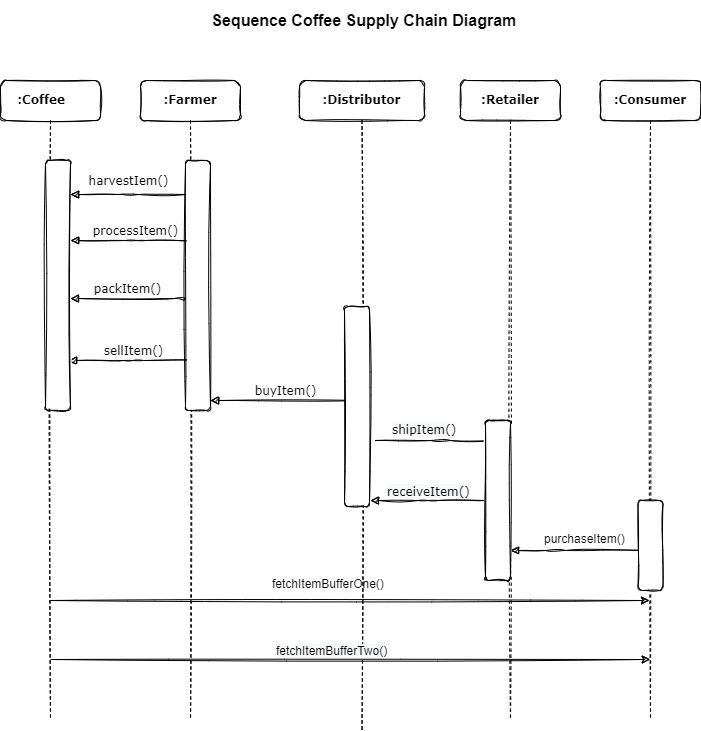

The diagram above was exported from draw.io. Its source (the exported page's mxGraphModel, read from the mxfile embedded in the PNG):
<mxGraphModel dx="1055" dy="739" grid="1" gridSize="10" guides="1" tooltips="1" connect="1" arrows="1" fold="1" page="1" pageScale="1" pageWidth="1100" pageHeight="850" math="0" shadow="0">
  <root>
    <mxCell id="0" />
    <mxCell id="1" parent="0" />
    <mxCell id="7baba1c4bc27f4b0-2" value="&lt;b&gt;:Farmer&lt;/b&gt;" style="shape=umlLifeline;perimeter=lifelinePerimeter;whiteSpace=wrap;html=1;container=1;collapsible=0;recursiveResize=0;outlineConnect=0;rounded=1;shadow=0;comic=0;labelBackgroundColor=none;strokeWidth=1;fontFamily=Verdana;fontSize=12;align=center;movable=0;resizable=0;rotatable=0;deletable=0;editable=0;connectable=0;sketch=1;" parent="1" vertex="1">
      <mxGeometry x="329" y="120" width="100" height="640" as="geometry" />
    </mxCell>
    <mxCell id="DJwPE2BTHlrQrBxjClsH-1" value="processItem()" style="html=1;verticalAlign=bottom;endArrow=block;labelBackgroundColor=none;fontFamily=Verdana;fontSize=12;edgeStyle=elbowEdgeStyle;elbow=vertical;exitX=0;exitY=0;exitDx=0;exitDy=0;movable=1;resizable=1;rotatable=1;deletable=1;editable=1;connectable=1;sketch=1;" parent="7baba1c4bc27f4b0-2" edge="1">
      <mxGeometry relative="1" as="geometry">
        <mxPoint x="60" y="160" as="sourcePoint" />
        <mxPoint x="-70" y="160" as="targetPoint" />
      </mxGeometry>
    </mxCell>
    <mxCell id="DJwPE2BTHlrQrBxjClsH-3" value="sellItem()" style="html=1;verticalAlign=bottom;endArrow=block;labelBackgroundColor=none;fontFamily=Verdana;fontSize=12;edgeStyle=elbowEdgeStyle;elbow=vertical;exitX=0;exitY=0;exitDx=0;exitDy=0;movable=1;resizable=1;rotatable=1;deletable=1;editable=1;connectable=1;sketch=1;" parent="7baba1c4bc27f4b0-2" edge="1">
      <mxGeometry relative="1" as="geometry">
        <mxPoint x="58" y="280" as="sourcePoint" />
        <mxPoint x="-72" y="280" as="targetPoint" />
      </mxGeometry>
    </mxCell>
    <mxCell id="7baba1c4bc27f4b0-10" value="" style="html=1;points=[];perimeter=orthogonalPerimeter;rounded=1;shadow=0;comic=0;labelBackgroundColor=none;strokeWidth=1;fontFamily=Verdana;fontSize=12;align=center;movable=1;resizable=1;rotatable=1;deletable=1;editable=1;connectable=1;sketch=1;" parent="7baba1c4bc27f4b0-2" vertex="1">
      <mxGeometry x="45" y="80" width="25" height="250" as="geometry" />
    </mxCell>
    <mxCell id="7baba1c4bc27f4b0-14" value="buyItem()" style="html=1;verticalAlign=bottom;endArrow=block;labelBackgroundColor=none;fontFamily=Verdana;fontSize=12;edgeStyle=elbowEdgeStyle;elbow=vertical;exitX=0;exitY=0;exitDx=0;exitDy=0;movable=1;resizable=1;rotatable=1;deletable=1;editable=1;connectable=1;sketch=1;" parent="7baba1c4bc27f4b0-2" edge="1">
      <mxGeometry relative="1" as="geometry">
        <mxPoint x="220" y="320.0000000000002" as="sourcePoint" />
        <mxPoint x="70" y="320" as="targetPoint" />
        <Array as="points">
          <mxPoint x="210" y="320" />
        </Array>
      </mxGeometry>
    </mxCell>
    <mxCell id="7baba1c4bc27f4b0-4" value="&lt;b&gt;:Retailer&lt;/b&gt;" style="shape=umlLifeline;perimeter=lifelinePerimeter;whiteSpace=wrap;html=1;container=1;collapsible=0;recursiveResize=0;outlineConnect=0;rounded=1;shadow=0;comic=0;labelBackgroundColor=none;strokeWidth=1;fontFamily=Verdana;fontSize=12;align=center;movable=0;resizable=0;rotatable=0;deletable=0;editable=0;connectable=0;sketch=1;" parent="1" vertex="1">
      <mxGeometry x="649" y="120" width="100" height="640" as="geometry" />
    </mxCell>
    <mxCell id="DJwPE2BTHlrQrBxjClsH-6" value="" style="html=1;verticalAlign=bottom;endArrow=block;labelBackgroundColor=none;fontFamily=Verdana;fontSize=12;edgeStyle=elbowEdgeStyle;elbow=vertical;movable=1;resizable=1;rotatable=1;deletable=1;editable=1;connectable=1;sketch=1;" parent="7baba1c4bc27f4b0-4" edge="1">
      <mxGeometry y="270" relative="1" as="geometry">
        <mxPoint x="-85" y="360" as="sourcePoint" />
        <Array as="points" />
        <mxPoint x="45" y="360" as="targetPoint" />
        <mxPoint as="offset" />
      </mxGeometry>
    </mxCell>
    <mxCell id="7baba1c4bc27f4b0-3" value="&lt;b&gt;:Distributor&lt;/b&gt;" style="shape=umlLifeline;perimeter=lifelinePerimeter;whiteSpace=wrap;html=1;container=1;collapsible=0;recursiveResize=0;outlineConnect=0;rounded=1;shadow=0;comic=0;labelBackgroundColor=none;strokeWidth=1;fontFamily=Verdana;fontSize=12;align=center;movable=1;resizable=1;rotatable=1;deletable=1;editable=1;connectable=1;sketch=1;" parent="1" vertex="1">
      <mxGeometry x="488" y="120" width="125" height="650" as="geometry" />
    </mxCell>
    <mxCell id="7baba1c4bc27f4b0-13" value="" style="html=1;points=[];perimeter=orthogonalPerimeter;rounded=1;shadow=0;comic=0;labelBackgroundColor=none;strokeWidth=1;fontFamily=Verdana;fontSize=12;align=center;movable=0;resizable=0;rotatable=0;deletable=0;editable=0;connectable=0;sketch=1;" parent="7baba1c4bc27f4b0-3" vertex="1">
      <mxGeometry x="45" y="226" width="25" height="200" as="geometry" />
    </mxCell>
    <mxCell id="DJwPE2BTHlrQrBxjClsH-25" value="&lt;span style=&quot;color: rgb(0, 0, 0); font-family: Helvetica; font-size: 12px; font-style: normal; font-variant-ligatures: normal; font-variant-caps: normal; font-weight: 400; letter-spacing: normal; orphans: 2; text-align: left; text-indent: 0px; text-transform: none; widows: 2; word-spacing: 0px; -webkit-text-stroke-width: 0px; background-color: rgb(248, 249, 250); text-decoration-thickness: initial; text-decoration-style: initial; text-decoration-color: initial; float: none; display: inline !important;&quot;&gt;fetchItemBufferTwo()&lt;/span&gt;" style="text;whiteSpace=wrap;html=1;movable=0;resizable=0;rotatable=0;deletable=0;editable=0;connectable=0;rounded=1;sketch=1;" parent="7baba1c4bc27f4b0-3" vertex="1">
      <mxGeometry x="-25" y="557" width="150" height="40" as="geometry" />
    </mxCell>
    <mxCell id="7baba1c4bc27f4b0-8" value="&lt;b&gt;:Coffee&lt;span style=&quot;white-space: pre;&quot;&gt;&#09;&lt;/span&gt;&lt;/b&gt;" style="shape=umlLifeline;perimeter=lifelinePerimeter;whiteSpace=wrap;html=1;container=1;collapsible=0;recursiveResize=0;outlineConnect=0;rounded=1;shadow=0;comic=0;labelBackgroundColor=none;strokeWidth=1;fontFamily=Verdana;fontSize=12;align=center;movable=0;resizable=0;rotatable=0;deletable=0;editable=0;connectable=0;sketch=1;" parent="1" vertex="1">
      <mxGeometry x="189" y="120" width="100" height="640" as="geometry" />
    </mxCell>
    <mxCell id="7baba1c4bc27f4b0-9" value="" style="html=1;points=[];perimeter=orthogonalPerimeter;rounded=1;shadow=0;comic=0;labelBackgroundColor=none;strokeWidth=1;fontFamily=Verdana;fontSize=12;align=center;movable=1;resizable=1;rotatable=1;deletable=1;editable=1;connectable=1;sketch=1;" parent="7baba1c4bc27f4b0-8" vertex="1">
      <mxGeometry x="45" y="80" width="25" height="250" as="geometry" />
    </mxCell>
    <mxCell id="DJwPE2BTHlrQrBxjClsH-18" value="" style="endArrow=classic;html=1;rounded=1;movable=1;resizable=1;rotatable=1;deletable=1;editable=1;connectable=1;sketch=1;" parent="7baba1c4bc27f4b0-8" source="7baba1c4bc27f4b0-8" edge="1">
      <mxGeometry width="50" height="50" relative="1" as="geometry">
        <mxPoint x="118.5" y="520" as="sourcePoint" />
        <mxPoint x="649" y="520" as="targetPoint" />
      </mxGeometry>
    </mxCell>
    <mxCell id="7baba1c4bc27f4b0-22" value="" style="html=1;points=[];perimeter=orthogonalPerimeter;rounded=1;shadow=0;comic=0;labelBackgroundColor=none;strokeWidth=1;fontFamily=Verdana;fontSize=12;align=center;movable=1;resizable=1;rotatable=1;deletable=1;editable=1;connectable=1;sketch=1;" parent="1" vertex="1">
      <mxGeometry x="674" y="460" width="25" height="160" as="geometry" />
    </mxCell>
    <mxCell id="7baba1c4bc27f4b0-29" value="" style="html=1;verticalAlign=bottom;endArrow=block;labelBackgroundColor=none;fontFamily=Verdana;fontSize=12;edgeStyle=elbowEdgeStyle;elbow=vertical;movable=1;resizable=1;rotatable=1;deletable=1;editable=1;connectable=1;sketch=1;" parent="1" source="DJwPE2BTHlrQrBxjClsH-19" edge="1">
      <mxGeometry relative="1" as="geometry">
        <mxPoint x="824.5" y="590" as="sourcePoint" />
        <mxPoint x="699" y="590" as="targetPoint" />
      </mxGeometry>
    </mxCell>
    <mxCell id="DJwPE2BTHlrQrBxjClsH-2" value="packItem()" style="html=1;verticalAlign=bottom;endArrow=block;labelBackgroundColor=none;fontFamily=Verdana;fontSize=12;edgeStyle=elbowEdgeStyle;elbow=vertical;exitX=0;exitY=0;exitDx=0;exitDy=0;entryX=1.08;entryY=0.574;entryDx=0;entryDy=0;entryPerimeter=0;movable=1;resizable=1;rotatable=1;deletable=1;editable=1;connectable=1;sketch=1;" parent="1" edge="1">
      <mxGeometry relative="1" as="geometry">
        <mxPoint x="373" y="339" as="sourcePoint" />
        <mxPoint x="259" y="337.1099999999999" as="targetPoint" />
      </mxGeometry>
    </mxCell>
    <mxCell id="DJwPE2BTHlrQrBxjClsH-5" value="" style="html=1;verticalAlign=bottom;endArrow=block;labelBackgroundColor=none;fontFamily=Verdana;fontSize=12;edgeStyle=elbowEdgeStyle;elbow=vertical;movable=1;resizable=1;rotatable=1;deletable=1;editable=1;connectable=1;sketch=1;" parent="1" edge="1">
      <mxGeometry y="270" relative="1" as="geometry">
        <mxPoint x="674" y="540" as="sourcePoint" />
        <Array as="points" />
        <mxPoint x="559" y="540" as="targetPoint" />
        <mxPoint as="offset" />
      </mxGeometry>
    </mxCell>
    <mxCell id="DJwPE2BTHlrQrBxjClsH-8" value="&lt;span style=&quot;color: rgb(0, 0, 0); font-family: Verdana; font-size: 12px; font-style: normal; font-variant-ligatures: normal; font-variant-caps: normal; font-weight: 400; letter-spacing: normal; orphans: 2; text-align: center; text-indent: 0px; text-transform: none; widows: 2; word-spacing: 0px; -webkit-text-stroke-width: 0px; background-color: rgb(248, 249, 250); text-decoration-thickness: initial; text-decoration-style: initial; text-decoration-color: initial; float: none; display: inline !important;&quot;&gt;shipItem()&lt;/span&gt;" style="text;whiteSpace=wrap;html=1;movable=1;resizable=1;rotatable=1;deletable=1;editable=1;connectable=1;rounded=1;sketch=1;" parent="1" vertex="1">
      <mxGeometry x="579" y="456" width="80" height="40" as="geometry" />
    </mxCell>
    <mxCell id="DJwPE2BTHlrQrBxjClsH-9" value="&lt;span style=&quot;color: rgb(0, 0, 0); font-family: Verdana; font-size: 12px; font-style: normal; font-variant-ligatures: normal; font-variant-caps: normal; font-weight: 400; letter-spacing: normal; orphans: 2; text-align: center; text-indent: 0px; text-transform: none; widows: 2; word-spacing: 0px; -webkit-text-stroke-width: 0px; background-color: rgb(248, 249, 250); text-decoration-thickness: initial; text-decoration-style: initial; text-decoration-color: initial; float: none; display: inline !important;&quot;&gt;receiveItem()&lt;br&gt;&lt;br&gt;&lt;/span&gt;" style="text;whiteSpace=wrap;html=1;movable=1;resizable=1;rotatable=1;deletable=1;editable=1;connectable=1;rounded=1;sketch=1;" parent="1" vertex="1">
      <mxGeometry x="574" y="518" width="80" height="40" as="geometry" />
    </mxCell>
    <mxCell id="DJwPE2BTHlrQrBxjClsH-12" value="harvestIem()" style="html=1;verticalAlign=bottom;endArrow=block;labelBackgroundColor=none;fontFamily=Verdana;fontSize=12;edgeStyle=elbowEdgeStyle;elbow=vertical;exitX=0;exitY=0;exitDx=0;exitDy=0;movable=1;resizable=1;rotatable=1;deletable=1;editable=1;connectable=1;sketch=1;" parent="1" edge="1">
      <mxGeometry y="-4" relative="1" as="geometry">
        <mxPoint x="374" y="234" as="sourcePoint" />
        <mxPoint x="259" y="234" as="targetPoint" />
        <mxPoint x="1" as="offset" />
      </mxGeometry>
    </mxCell>
    <mxCell id="DJwPE2BTHlrQrBxjClsH-19" value="&lt;b&gt;:Consumer&lt;/b&gt;" style="shape=umlLifeline;perimeter=lifelinePerimeter;whiteSpace=wrap;html=1;container=1;collapsible=0;recursiveResize=0;outlineConnect=0;rounded=1;shadow=0;comic=0;labelBackgroundColor=none;strokeWidth=1;fontFamily=Verdana;fontSize=12;align=center;movable=1;resizable=1;rotatable=1;deletable=1;editable=1;connectable=1;sketch=1;" parent="1" vertex="1">
      <mxGeometry x="789" y="120" width="100" height="640" as="geometry" />
    </mxCell>
    <mxCell id="DJwPE2BTHlrQrBxjClsH-23" value="purchaseItem()" style="text;whiteSpace=wrap;html=1;movable=1;resizable=1;rotatable=1;deletable=1;editable=1;connectable=1;rounded=1;sketch=1;" parent="DJwPE2BTHlrQrBxjClsH-19" vertex="1">
      <mxGeometry x="-58" y="445" width="110" height="40" as="geometry" />
    </mxCell>
    <mxCell id="DJwPE2BTHlrQrBxjClsH-33" value="" style="html=1;points=[];perimeter=orthogonalPerimeter;rounded=1;shadow=0;comic=0;labelBackgroundColor=none;strokeWidth=1;fontFamily=Verdana;fontSize=12;align=center;movable=1;resizable=1;rotatable=1;deletable=1;editable=1;connectable=1;sketch=1;" parent="DJwPE2BTHlrQrBxjClsH-19" vertex="1">
      <mxGeometry x="37.5" y="420" width="25" height="90" as="geometry" />
    </mxCell>
    <mxCell id="DJwPE2BTHlrQrBxjClsH-21" value="" style="endArrow=classic;html=1;rounded=1;movable=1;resizable=1;rotatable=1;deletable=1;editable=1;connectable=1;sketch=1;" parent="1" edge="1">
      <mxGeometry width="50" height="50" relative="1" as="geometry">
        <mxPoint x="239.25" y="699" as="sourcePoint" />
        <mxPoint x="838.75" y="699" as="targetPoint" />
      </mxGeometry>
    </mxCell>
    <mxCell id="DJwPE2BTHlrQrBxjClsH-24" value="fetchItemBufferOne()" style="text;whiteSpace=wrap;html=1;movable=0;resizable=0;rotatable=0;deletable=0;editable=0;connectable=0;rounded=1;sketch=1;" parent="1" vertex="1">
      <mxGeometry x="459" y="610" width="110" height="40" as="geometry" />
    </mxCell>
    <mxCell id="DJwPE2BTHlrQrBxjClsH-32" value="" style="html=1;points=[];perimeter=orthogonalPerimeter;rounded=1;shadow=0;comic=0;labelBackgroundColor=none;strokeWidth=1;fontFamily=Verdana;fontSize=12;align=center;movable=1;resizable=1;rotatable=1;deletable=1;editable=1;connectable=1;sketch=1;" parent="1" vertex="1">
      <mxGeometry x="674" y="460" width="25" height="160" as="geometry" />
    </mxCell>
    <mxCell id="DJwPE2BTHlrQrBxjClsH-34" value="&lt;b&gt;&lt;font style=&quot;font-size: 16px;&quot;&gt;Sequence Coffee Supply Chain Diagram&amp;nbsp;&lt;br&gt;&lt;/font&gt;&lt;/b&gt;" style="text;html=1;strokeColor=none;fillColor=none;align=center;verticalAlign=middle;whiteSpace=wrap;rounded=0;sketch=0;" parent="1" vertex="1">
      <mxGeometry x="390" y="40" width="330" height="40" as="geometry" />
    </mxCell>
  </root>
</mxGraphModel>